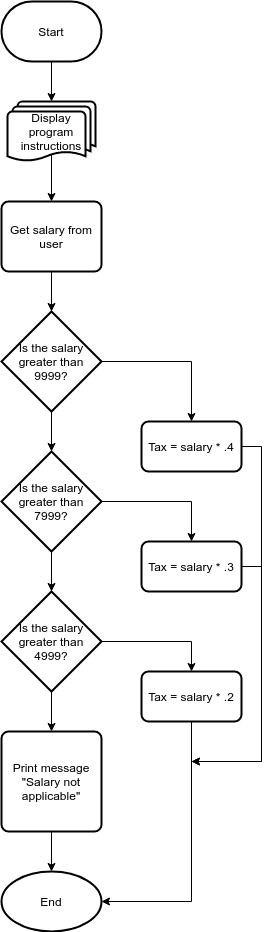

The diagram above was exported from draw.io. Its source (the exported page's mxGraphModel, read from the mxfile embedded in the PNG):
<mxGraphModel dx="868" dy="504" grid="1" gridSize="10" guides="1" tooltips="1" connect="1" arrows="1" fold="1" page="0" pageScale="1" pageWidth="850" pageHeight="1100" math="0" shadow="0">
  <root>
    <mxCell id="0" />
    <mxCell id="1" parent="0" />
    <mxCell id="VXoxBrmdoQKD7GpZMW1u-2" style="edgeStyle=orthogonalEdgeStyle;rounded=0;orthogonalLoop=1;jettySize=auto;html=1;exitX=0.5;exitY=1;exitDx=0;exitDy=0;exitPerimeter=0;" parent="1" source="VXoxBrmdoQKD7GpZMW1u-1" target="5-SKosFPRQ5uYvdFqFci-3" edge="1">
      <mxGeometry relative="1" as="geometry">
        <mxPoint x="420" y="180" as="targetPoint" />
      </mxGeometry>
    </mxCell>
    <mxCell id="VXoxBrmdoQKD7GpZMW1u-1" value="&lt;font data-font-src=&quot;https://fonts.googleapis.com/css?family=JetBrains+Mono&quot;&gt;Start&lt;/font&gt;" style="strokeWidth=2;html=1;shape=mxgraph.flowchart.terminator;whiteSpace=wrap;" parent="1" vertex="1">
      <mxGeometry x="370" y="80" width="100" height="60" as="geometry" />
    </mxCell>
    <mxCell id="5-SKosFPRQ5uYvdFqFci-4" style="edgeStyle=orthogonalEdgeStyle;rounded=0;orthogonalLoop=1;jettySize=auto;html=1;exitX=0.5;exitY=0.88;exitDx=0;exitDy=0;exitPerimeter=0;" parent="1" source="5-SKosFPRQ5uYvdFqFci-3" edge="1" target="M7XRB4NlZLDCRU9i3Ucf-1">
      <mxGeometry relative="1" as="geometry">
        <mxPoint x="420" y="270" as="targetPoint" />
      </mxGeometry>
    </mxCell>
    <mxCell id="5-SKosFPRQ5uYvdFqFci-3" value="Display program instructions" style="strokeWidth=2;html=1;shape=mxgraph.flowchart.multi-document;whiteSpace=wrap;" parent="1" vertex="1">
      <mxGeometry x="376" y="180" width="88" height="60" as="geometry" />
    </mxCell>
    <mxCell id="M7XRB4NlZLDCRU9i3Ucf-2" style="edgeStyle=orthogonalEdgeStyle;rounded=0;orthogonalLoop=1;jettySize=auto;html=1;exitX=0.5;exitY=1;exitDx=0;exitDy=0;" edge="1" parent="1" source="M7XRB4NlZLDCRU9i3Ucf-1" target="M7XRB4NlZLDCRU9i3Ucf-5">
      <mxGeometry relative="1" as="geometry">
        <mxPoint x="420" y="400" as="targetPoint" />
      </mxGeometry>
    </mxCell>
    <mxCell id="M7XRB4NlZLDCRU9i3Ucf-1" value="Get salary from user" style="rounded=1;whiteSpace=wrap;html=1;absoluteArcSize=1;arcSize=14;strokeWidth=2;" vertex="1" parent="1">
      <mxGeometry x="370" y="280" width="100" height="70" as="geometry" />
    </mxCell>
    <mxCell id="M7XRB4NlZLDCRU9i3Ucf-7" style="edgeStyle=orthogonalEdgeStyle;rounded=0;orthogonalLoop=1;jettySize=auto;html=1;exitX=1;exitY=0.5;exitDx=0;exitDy=0;exitPerimeter=0;" edge="1" parent="1" source="M7XRB4NlZLDCRU9i3Ucf-5" target="M7XRB4NlZLDCRU9i3Ucf-9">
      <mxGeometry relative="1" as="geometry">
        <mxPoint x="520" y="520" as="targetPoint" />
      </mxGeometry>
    </mxCell>
    <mxCell id="M7XRB4NlZLDCRU9i3Ucf-8" style="edgeStyle=orthogonalEdgeStyle;rounded=0;orthogonalLoop=1;jettySize=auto;html=1;exitX=0.5;exitY=1;exitDx=0;exitDy=0;exitPerimeter=0;" edge="1" parent="1" source="M7XRB4NlZLDCRU9i3Ucf-5" target="M7XRB4NlZLDCRU9i3Ucf-10">
      <mxGeometry relative="1" as="geometry">
        <mxPoint x="420" y="530" as="targetPoint" />
      </mxGeometry>
    </mxCell>
    <mxCell id="M7XRB4NlZLDCRU9i3Ucf-5" value="Is the salary greater than 9999?" style="strokeWidth=2;html=1;shape=mxgraph.flowchart.decision;whiteSpace=wrap;" vertex="1" parent="1">
      <mxGeometry x="370" y="390" width="100" height="100" as="geometry" />
    </mxCell>
    <mxCell id="M7XRB4NlZLDCRU9i3Ucf-23" style="edgeStyle=orthogonalEdgeStyle;rounded=0;orthogonalLoop=1;jettySize=auto;html=1;exitX=1;exitY=0.5;exitDx=0;exitDy=0;" edge="1" parent="1" source="M7XRB4NlZLDCRU9i3Ucf-9">
      <mxGeometry relative="1" as="geometry">
        <mxPoint x="560" y="840" as="targetPoint" />
        <Array as="points">
          <mxPoint x="630" y="525" />
          <mxPoint x="630" y="840" />
        </Array>
      </mxGeometry>
    </mxCell>
    <mxCell id="M7XRB4NlZLDCRU9i3Ucf-9" value="Tax = salary * .4" style="rounded=1;whiteSpace=wrap;html=1;absoluteArcSize=1;arcSize=14;strokeWidth=2;" vertex="1" parent="1">
      <mxGeometry x="510" y="500" width="100" height="50" as="geometry" />
    </mxCell>
    <mxCell id="M7XRB4NlZLDCRU9i3Ucf-11" style="edgeStyle=orthogonalEdgeStyle;rounded=0;orthogonalLoop=1;jettySize=auto;html=1;exitX=1;exitY=0.5;exitDx=0;exitDy=0;exitPerimeter=0;entryX=0.5;entryY=0;entryDx=0;entryDy=0;" edge="1" parent="1" source="M7XRB4NlZLDCRU9i3Ucf-10" target="M7XRB4NlZLDCRU9i3Ucf-12">
      <mxGeometry relative="1" as="geometry">
        <mxPoint x="570" y="620" as="targetPoint" />
      </mxGeometry>
    </mxCell>
    <mxCell id="M7XRB4NlZLDCRU9i3Ucf-13" style="edgeStyle=orthogonalEdgeStyle;rounded=0;orthogonalLoop=1;jettySize=auto;html=1;exitX=0.5;exitY=1;exitDx=0;exitDy=0;exitPerimeter=0;" edge="1" parent="1" source="M7XRB4NlZLDCRU9i3Ucf-10" target="M7XRB4NlZLDCRU9i3Ucf-14">
      <mxGeometry relative="1" as="geometry">
        <mxPoint x="420" y="670" as="targetPoint" />
        <Array as="points">
          <mxPoint x="420" y="670" />
          <mxPoint x="420" y="670" />
        </Array>
      </mxGeometry>
    </mxCell>
    <mxCell id="M7XRB4NlZLDCRU9i3Ucf-10" value="Is the salary greater than 7999?" style="strokeWidth=2;html=1;shape=mxgraph.flowchart.decision;whiteSpace=wrap;" vertex="1" parent="1">
      <mxGeometry x="370" y="530" width="100" height="100" as="geometry" />
    </mxCell>
    <mxCell id="M7XRB4NlZLDCRU9i3Ucf-22" style="edgeStyle=orthogonalEdgeStyle;rounded=0;orthogonalLoop=1;jettySize=auto;html=1;exitX=1;exitY=0.5;exitDx=0;exitDy=0;" edge="1" parent="1" source="M7XRB4NlZLDCRU9i3Ucf-12">
      <mxGeometry relative="1" as="geometry">
        <mxPoint x="560" y="840" as="targetPoint" />
        <Array as="points">
          <mxPoint x="630" y="645" />
          <mxPoint x="630" y="840" />
        </Array>
      </mxGeometry>
    </mxCell>
    <mxCell id="M7XRB4NlZLDCRU9i3Ucf-12" value="Tax = salary * .3" style="rounded=1;whiteSpace=wrap;html=1;absoluteArcSize=1;arcSize=14;strokeWidth=2;" vertex="1" parent="1">
      <mxGeometry x="510" y="620" width="100" height="50" as="geometry" />
    </mxCell>
    <mxCell id="M7XRB4NlZLDCRU9i3Ucf-15" style="edgeStyle=orthogonalEdgeStyle;rounded=0;orthogonalLoop=1;jettySize=auto;html=1;exitX=1;exitY=0.5;exitDx=0;exitDy=0;exitPerimeter=0;entryX=0.5;entryY=0;entryDx=0;entryDy=0;" edge="1" parent="1" source="M7XRB4NlZLDCRU9i3Ucf-14" target="M7XRB4NlZLDCRU9i3Ucf-16">
      <mxGeometry relative="1" as="geometry">
        <mxPoint x="560" y="750" as="targetPoint" />
      </mxGeometry>
    </mxCell>
    <mxCell id="M7XRB4NlZLDCRU9i3Ucf-17" style="edgeStyle=orthogonalEdgeStyle;rounded=0;orthogonalLoop=1;jettySize=auto;html=1;exitX=0.5;exitY=1;exitDx=0;exitDy=0;exitPerimeter=0;" edge="1" parent="1" source="M7XRB4NlZLDCRU9i3Ucf-14" target="M7XRB4NlZLDCRU9i3Ucf-18">
      <mxGeometry relative="1" as="geometry">
        <mxPoint x="420" y="810" as="targetPoint" />
      </mxGeometry>
    </mxCell>
    <mxCell id="M7XRB4NlZLDCRU9i3Ucf-14" value="Is the salary greater than 4999?" style="strokeWidth=2;html=1;shape=mxgraph.flowchart.decision;whiteSpace=wrap;" vertex="1" parent="1">
      <mxGeometry x="370" y="670" width="100" height="100" as="geometry" />
    </mxCell>
    <mxCell id="M7XRB4NlZLDCRU9i3Ucf-21" style="edgeStyle=orthogonalEdgeStyle;rounded=0;orthogonalLoop=1;jettySize=auto;html=1;exitX=0.5;exitY=1;exitDx=0;exitDy=0;entryX=1;entryY=0.5;entryDx=0;entryDy=0;entryPerimeter=0;" edge="1" parent="1" source="M7XRB4NlZLDCRU9i3Ucf-16" target="M7XRB4NlZLDCRU9i3Ucf-20">
      <mxGeometry relative="1" as="geometry" />
    </mxCell>
    <mxCell id="M7XRB4NlZLDCRU9i3Ucf-16" value="Tax = salary * .2" style="rounded=1;whiteSpace=wrap;html=1;absoluteArcSize=1;arcSize=14;strokeWidth=2;" vertex="1" parent="1">
      <mxGeometry x="510" y="750" width="100" height="50" as="geometry" />
    </mxCell>
    <mxCell id="M7XRB4NlZLDCRU9i3Ucf-19" style="edgeStyle=orthogonalEdgeStyle;rounded=0;orthogonalLoop=1;jettySize=auto;html=1;exitX=0.5;exitY=1;exitDx=0;exitDy=0;" edge="1" parent="1" source="M7XRB4NlZLDCRU9i3Ucf-18" target="M7XRB4NlZLDCRU9i3Ucf-20">
      <mxGeometry relative="1" as="geometry">
        <mxPoint x="420" y="960" as="targetPoint" />
      </mxGeometry>
    </mxCell>
    <mxCell id="M7XRB4NlZLDCRU9i3Ucf-18" value="Print message &quot;Salary not applicable&quot;" style="rounded=1;whiteSpace=wrap;html=1;absoluteArcSize=1;arcSize=14;strokeWidth=2;" vertex="1" parent="1">
      <mxGeometry x="370" y="810" width="100" height="100" as="geometry" />
    </mxCell>
    <mxCell id="M7XRB4NlZLDCRU9i3Ucf-20" value="End" style="strokeWidth=2;html=1;shape=mxgraph.flowchart.start_1;whiteSpace=wrap;" vertex="1" parent="1">
      <mxGeometry x="370" y="950" width="100" height="60" as="geometry" />
    </mxCell>
  </root>
</mxGraphModel>